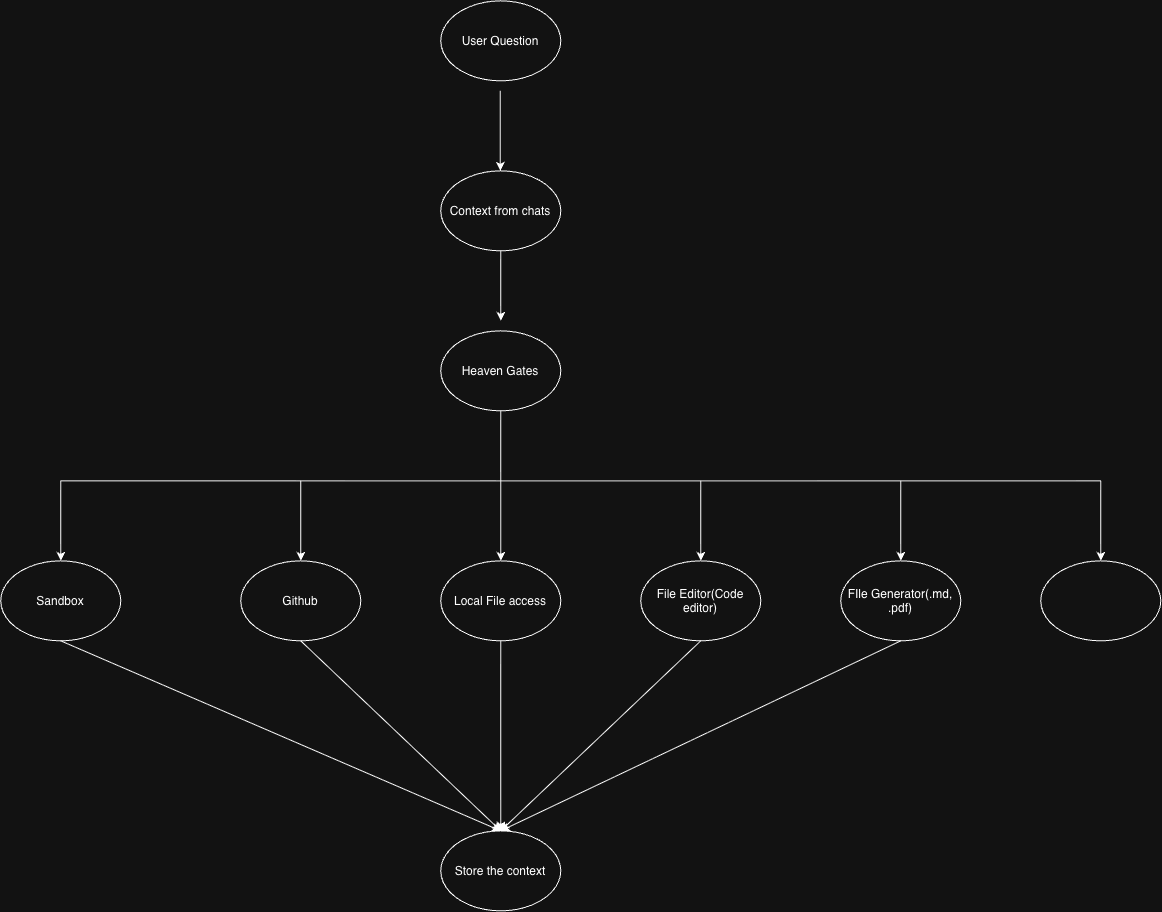

The diagram above was exported from draw.io. Its source (the exported page's mxGraphModel, read from the mxfile embedded in the PNG):
<mxGraphModel dx="2333" dy="974" grid="1" gridSize="10" guides="1" tooltips="1" connect="1" arrows="1" fold="1" page="1" pageScale="1" pageWidth="850" pageHeight="1100" math="0" shadow="0">
  <root>
    <mxCell id="0" />
    <mxCell id="1" parent="0" />
    <mxCell id="4CYk2k-alrK27MLdHGJl-1" edge="1" parent="1" style="endArrow=classic;html=1;rounded=0;" value="">
      <mxGeometry height="50" relative="1" width="50" as="geometry">
        <mxPoint x="399.5" y="170" as="sourcePoint" />
        <mxPoint x="399.5" y="250" as="targetPoint" />
      </mxGeometry>
    </mxCell>
    <mxCell id="4CYk2k-alrK27MLdHGJl-2" parent="1" style="ellipse;whiteSpace=wrap;html=1;shapeInside=1;" value="Context from chats" vertex="1">
      <mxGeometry height="80" width="120" x="340" y="250" as="geometry" />
    </mxCell>
    <mxCell id="4CYk2k-alrK27MLdHGJl-3" edge="1" parent="1" source="4CYk2k-alrK27MLdHGJl-2" style="endArrow=classic;html=1;rounded=0;exitX=0.5;exitY=1;exitDx=0;exitDy=0;" value="">
      <mxGeometry height="50" relative="1" width="50" as="geometry">
        <mxPoint x="440" y="440" as="sourcePoint" />
        <mxPoint x="400" y="400" as="targetPoint" />
      </mxGeometry>
    </mxCell>
    <mxCell id="4CYk2k-alrK27MLdHGJl-4" parent="1" style="ellipse;whiteSpace=wrap;html=1;shapeInside=1;" value="Heaven Gates" vertex="1">
      <mxGeometry height="80" width="120" x="340" y="410" as="geometry" />
    </mxCell>
    <mxCell id="4CYk2k-alrK27MLdHGJl-6" parent="1" style="ellipse;whiteSpace=wrap;html=1;shapeInside=1;" value="Sandbox" vertex="1">
      <mxGeometry height="80" width="120" x="-100" y="640" as="geometry" />
    </mxCell>
    <mxCell id="4CYk2k-alrK27MLdHGJl-8" edge="1" parent="1" source="4CYk2k-alrK27MLdHGJl-4" style="endArrow=none;html=1;rounded=0;exitX=0.5;exitY=1;exitDx=0;exitDy=0;" value="">
      <mxGeometry height="50" relative="1" width="50" as="geometry">
        <mxPoint x="400" y="540" as="sourcePoint" />
        <mxPoint x="400" y="560" as="targetPoint" />
      </mxGeometry>
    </mxCell>
    <mxCell id="4CYk2k-alrK27MLdHGJl-9" edge="1" parent="1" style="endArrow=none;html=1;rounded=0;" value="">
      <mxGeometry height="50" relative="1" width="50" as="geometry">
        <mxPoint x="-40" y="560" as="sourcePoint" />
        <mxPoint x="1000" y="560" as="targetPoint" />
      </mxGeometry>
    </mxCell>
    <mxCell id="4CYk2k-alrK27MLdHGJl-10" edge="1" parent="1" style="endArrow=classic;html=1;rounded=0;" value="">
      <mxGeometry height="50" relative="1" width="50" as="geometry">
        <mxPoint x="-40" y="560" as="sourcePoint" />
        <mxPoint x="-40" y="640" as="targetPoint" />
      </mxGeometry>
    </mxCell>
    <mxCell id="4CYk2k-alrK27MLdHGJl-11" edge="1" parent="1" style="endArrow=classic;html=1;rounded=0;" value="">
      <mxGeometry height="50" relative="1" width="50" as="geometry">
        <Array as="points">
          <mxPoint x="200" y="610" />
        </Array>
        <mxPoint x="200" y="560" as="sourcePoint" />
        <mxPoint x="200" y="640" as="targetPoint" />
      </mxGeometry>
    </mxCell>
    <mxCell id="4CYk2k-alrK27MLdHGJl-12" parent="1" style="ellipse;whiteSpace=wrap;html=1;shapeInside=1;" value="Github" vertex="1">
      <mxGeometry height="80" width="120" x="140" y="640" as="geometry" />
    </mxCell>
    <mxCell id="4CYk2k-alrK27MLdHGJl-13" edge="1" parent="1" style="endArrow=classic;html=1;rounded=0;" value="">
      <mxGeometry height="50" relative="1" width="50" as="geometry">
        <mxPoint x="400" y="560" as="sourcePoint" />
        <mxPoint x="400" y="640" as="targetPoint" />
      </mxGeometry>
    </mxCell>
    <mxCell id="4CYk2k-alrK27MLdHGJl-14" parent="1" style="ellipse;whiteSpace=wrap;html=1;shapeInside=1;" value="Local File access" vertex="1">
      <mxGeometry height="80" width="120" x="340" y="640" as="geometry" />
    </mxCell>
    <mxCell id="4CYk2k-alrK27MLdHGJl-15" edge="1" parent="1" style="endArrow=classic;html=1;rounded=0;" value="">
      <mxGeometry height="50" relative="1" width="50" as="geometry">
        <mxPoint x="600" y="560" as="sourcePoint" />
        <mxPoint x="600" y="640" as="targetPoint" />
      </mxGeometry>
    </mxCell>
    <mxCell id="4CYk2k-alrK27MLdHGJl-16" parent="1" style="ellipse;whiteSpace=wrap;html=1;shapeInside=1;" value="File Editor(Code editor)" vertex="1">
      <mxGeometry height="80" width="120" x="540" y="640" as="geometry" />
    </mxCell>
    <mxCell id="4CYk2k-alrK27MLdHGJl-17" parent="1" style="ellipse;whiteSpace=wrap;html=1;shapeInside=1;" value="User Question" vertex="1">
      <mxGeometry height="80" width="120" x="340" y="80" as="geometry" />
    </mxCell>
    <mxCell id="4CYk2k-alrK27MLdHGJl-18" edge="1" parent="1" style="endArrow=classic;html=1;rounded=0;" value="">
      <mxGeometry height="50" relative="1" width="50" as="geometry">
        <mxPoint x="800" y="560" as="sourcePoint" />
        <mxPoint x="800" y="640" as="targetPoint" />
      </mxGeometry>
    </mxCell>
    <mxCell id="4CYk2k-alrK27MLdHGJl-19" parent="1" style="ellipse;whiteSpace=wrap;html=1;shapeInside=1;" value="FIle Generator(.md, .pdf)" vertex="1">
      <mxGeometry height="80" width="120" x="740" y="640" as="geometry" />
    </mxCell>
    <mxCell id="4CYk2k-alrK27MLdHGJl-20" parent="1" style="ellipse;whiteSpace=wrap;html=1;shapeInside=1;" value="" vertex="1">
      <mxGeometry height="80" width="120" x="940" y="640" as="geometry" />
    </mxCell>
    <mxCell id="4CYk2k-alrK27MLdHGJl-21" edge="1" parent="1" style="endArrow=classic;html=1;rounded=0;entryX=0.5;entryY=0;entryDx=0;entryDy=0;" target="4CYk2k-alrK27MLdHGJl-20" value="">
      <mxGeometry height="50" relative="1" width="50" as="geometry">
        <mxPoint x="1000" y="560" as="sourcePoint" />
        <mxPoint x="1040" y="520" as="targetPoint" />
      </mxGeometry>
    </mxCell>
    <mxCell id="4CYk2k-alrK27MLdHGJl-22" parent="1" style="ellipse;whiteSpace=wrap;html=1;shapeInside=1;" value="Store the context" vertex="1">
      <mxGeometry height="80" width="120" x="340" y="910" as="geometry" />
    </mxCell>
    <mxCell id="4CYk2k-alrK27MLdHGJl-23" edge="1" parent="1" source="4CYk2k-alrK27MLdHGJl-6" style="endArrow=classic;html=1;rounded=0;exitX=0.5;exitY=1;exitDx=0;exitDy=0;entryX=0.5;entryY=0;entryDx=0;entryDy=0;" target="4CYk2k-alrK27MLdHGJl-22" value="">
      <mxGeometry height="50" relative="1" width="50" as="geometry">
        <mxPoint x="500" y="950" as="sourcePoint" />
        <mxPoint x="550" y="900" as="targetPoint" />
      </mxGeometry>
    </mxCell>
    <mxCell id="4CYk2k-alrK27MLdHGJl-24" edge="1" parent="1" source="4CYk2k-alrK27MLdHGJl-12" style="endArrow=classic;html=1;rounded=0;exitX=0.5;exitY=1;exitDx=0;exitDy=0;entryX=0.5;entryY=0;entryDx=0;entryDy=0;" target="4CYk2k-alrK27MLdHGJl-22" value="">
      <mxGeometry height="50" relative="1" width="50" as="geometry">
        <Array as="points" />
        <mxPoint x="330" y="810" as="sourcePoint" />
        <mxPoint x="770" y="1000" as="targetPoint" />
      </mxGeometry>
    </mxCell>
    <mxCell id="4CYk2k-alrK27MLdHGJl-25" edge="1" parent="1" source="4CYk2k-alrK27MLdHGJl-14" style="endArrow=classic;html=1;rounded=0;exitX=0.5;exitY=1;exitDx=0;exitDy=0;entryX=0.5;entryY=0;entryDx=0;entryDy=0;" target="4CYk2k-alrK27MLdHGJl-22" value="">
      <mxGeometry height="50" relative="1" width="50" as="geometry">
        <mxPoint x="410" y="810" as="sourcePoint" />
        <mxPoint x="850" y="1000" as="targetPoint" />
      </mxGeometry>
    </mxCell>
    <mxCell id="4CYk2k-alrK27MLdHGJl-26" edge="1" parent="1" source="4CYk2k-alrK27MLdHGJl-16" style="endArrow=classic;html=1;rounded=0;exitX=0.5;exitY=1;exitDx=0;exitDy=0;entryX=0.5;entryY=0;entryDx=0;entryDy=0;" target="4CYk2k-alrK27MLdHGJl-22" value="">
      <mxGeometry height="50" relative="1" width="50" as="geometry">
        <mxPoint x="660" y="840" as="sourcePoint" />
        <mxPoint x="1100" y="1030" as="targetPoint" />
      </mxGeometry>
    </mxCell>
    <mxCell id="4CYk2k-alrK27MLdHGJl-27" edge="1" parent="1" source="4CYk2k-alrK27MLdHGJl-19" style="endArrow=classic;html=1;rounded=0;exitX=0.5;exitY=1;exitDx=0;exitDy=0;entryX=0.5;entryY=0;entryDx=0;entryDy=0;" target="4CYk2k-alrK27MLdHGJl-22" value="">
      <mxGeometry height="50" relative="1" width="50" as="geometry">
        <mxPoint x="710" y="880" as="sourcePoint" />
        <mxPoint x="1150" y="1070" as="targetPoint" />
      </mxGeometry>
    </mxCell>
  </root>
</mxGraphModel>